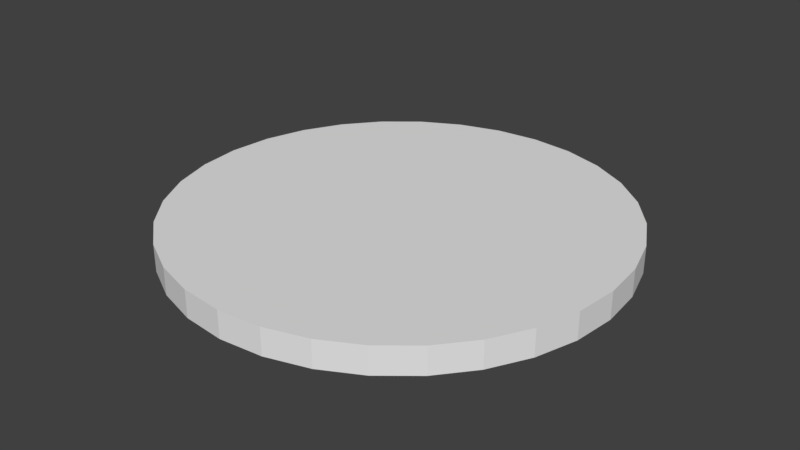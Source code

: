 # Source: ring.blend  (saved by Blender 2.79.0; exported with 4.5.12 LTS)
import bpy
from mathutils import Matrix  # noqa: F401  (used for matrix-valued properties, if any)

bpy.ops.wm.read_factory_settings(use_empty=True)
scene = bpy.context.scene
scene.name = 'Scene'

# ---- collections
col_collection_1 = bpy.data.collections.new('Collection 1'); scene.collection.children.link(col_collection_1)

# ---- world
world_world = bpy.data.worlds.new('World'); scene.world = world_world
world_world.color = (0.05088, 0.05088, 0.05088)
world_world.use_sun_shadow = False
world_world.sun_shadow_jitter_overblur = 0.0
world_world.cycles.sampling_method = 'MANUAL'

# ---- meshes
me_cylinder = bpy.data.meshes.new('Cylinder')
me_cylinder.from_pydata([(-4.81e-08, 0.874, -1.0), (-4.81e-08, 0.874, 1.0), (0.1705, 0.8572, -1.0), (0.1705, 0.8572, 1.0), (0.3345, 0.8075, -1.0), (0.3345, 0.8075, 1.0), (0.4856, 0.7267, -1.0), (0.4856, 0.7267, 1.0), (0.618, 0.618, -1.0), (0.618, 0.618, 1.0), (0.7267, 0.4856, -1.0), (0.7267, 0.4856, 1.0), (0.8075, 0.3345, -1.0), (0.8075, 0.3345, 1.0), (0.8572, 0.1705, -1.0), (0.8572, 0.1705, 1.0), (0.874, 5.616e-08, -1.0), (0.874, 5.616e-08, 1.0), (0.8572, -0.1705, -1.0), (0.8572, -0.1705, 1.0), (0.8075, -0.3345, -1.0), (0.8075, -0.3345, 1.0), (0.7267, -0.4856, -1.0), (0.7267, -0.4856, 1.0), (0.618, -0.618, -1.0), (0.618, -0.618, 1.0), (0.4856, -0.7267, -1.0), (0.4856, -0.7267, 1.0), (0.3345, -0.8075, -1.0), (0.3345, -0.8075, 1.0), (0.1705, -0.8572, -1.0), (0.1705, -0.8572, 1.0), (-2.872e-07, -0.874, -1.0), (-2.872e-07, -0.874, 1.0), (-0.1705, -0.8572, -1.0), (-0.1705, -0.8572, 1.0), (-0.3345, -0.8075, -1.0), (-0.3345, -0.8075, 1.0), (-0.4856, -0.7267, -1.0), (-0.4856, -0.7267, 1.0), (-0.618, -0.618, -1.0), (-0.618, -0.618, 1.0), (-0.7267, -0.4856, -1.0), (-0.7267, -0.4856, 1.0), (-0.8075, -0.3345, -1.0), (-0.8075, -0.3345, 1.0), (-0.8572, -0.1705, -1.0), (-0.8572, -0.1705, 1.0), (-0.874, 8.505e-07, -1.0), (-0.874, 8.505e-07, 1.0), (-0.8572, 0.1705, -1.0), (-0.8572, 0.1705, 1.0), (-0.8075, 0.3345, -1.0), (-0.8075, 0.3345, 1.0), (-0.7267, 0.4856, -1.0), (-0.7267, 0.4856, 1.0), (-0.618, 0.618, -1.0), (-0.618, 0.618, 1.0), (-0.4856, 0.7267, -1.0), (-0.4856, 0.7267, 1.0), (-0.3345, 0.8075, -1.0), (-0.3345, 0.8075, 1.0), (-0.1705, 0.8572, -1.0), (-0.1705, 0.8572, 1.0), (0.0, 1.0, -1.0), (0.1951, 0.9808, -1.0), (0.1951, 0.9808, 1.0), (0.0, 1.0, 1.0), (0.3827, 0.9239, -1.0), (0.3827, 0.9239, 1.0), (0.5556, 0.8315, -1.0), (0.5556, 0.8315, 1.0), (0.7071, 0.7071, -1.0), (0.7071, 0.7071, 1.0), (0.8315, 0.5556, -1.0), (0.8315, 0.5556, 1.0), (0.9239, 0.3827, -1.0), (0.9239, 0.3827, 1.0), (0.9808, 0.1951, -1.0), (0.9808, 0.1951, 1.0), (1.0, 7.55e-08, -1.0), (1.0, 7.55e-08, 1.0), (0.9808, -0.1951, -1.0), (0.9808, -0.1951, 1.0), (0.9239, -0.3827, -1.0), (0.9239, -0.3827, 1.0), (0.8315, -0.5556, -1.0), (0.8315, -0.5556, 1.0), (0.7071, -0.7071, -1.0), (0.7071, -0.7071, 1.0), (0.5556, -0.8315, -1.0), (0.5556, -0.8315, 1.0), (0.3827, -0.9239, -1.0), (0.3827, -0.9239, 1.0), (0.1951, -0.9808, -1.0), (0.1951, -0.9808, 1.0), (-3.258e-07, -1.0, -1.0), (-3.258e-07, -1.0, 1.0), (-0.1951, -0.9808, -1.0), (-0.1951, -0.9808, 1.0), (-0.3827, -0.9239, -1.0), (-0.3827, -0.9239, 1.0), (-0.5556, -0.8315, -1.0), (-0.5556, -0.8315, 1.0), (-0.7071, -0.7071, -1.0), (-0.7071, -0.7071, 1.0), (-0.8315, -0.5556, -1.0), (-0.8315, -0.5556, 1.0), (-0.9239, -0.3827, -1.0), (-0.9239, -0.3827, 1.0), (-0.9808, -0.1951, -1.0), (-0.9808, -0.1951, 1.0), (-1.0, 9.656e-07, -1.0), (-1.0, 9.656e-07, 1.0), (-0.9808, 0.1951, -1.0), (-0.9808, 0.1951, 1.0), (-0.9239, 0.3827, -1.0), (-0.9239, 0.3827, 1.0), (-0.8315, 0.5556, -1.0), (-0.8315, 0.5556, 1.0), (-0.7071, 0.7071, -1.0), (-0.7071, 0.7071, 1.0), (-0.5556, 0.8315, -1.0), (-0.5556, 0.8315, 1.0), (-0.3827, 0.9239, -1.0), (-0.3827, 0.9239, 1.0), (-0.1951, 0.9808, -1.0), (-0.1951, 0.9808, 1.0)], [], [(64, 65, 66, 67), (65, 68, 69, 66), (68, 70, 71, 69), (70, 72, 73, 71), (72, 74, 75, 73), (74, 76, 77, 75), (76, 78, 79, 77), (78, 80, 81, 79), (80, 82, 83, 81), (82, 84, 85, 83), (84, 86, 87, 85), (86, 88, 89, 87), (88, 90, 91, 89), (90, 92, 93, 91), (92, 94, 95, 93), (94, 96, 97, 95), (96, 98, 99, 97), (98, 100, 101, 99), (100, 102, 103, 101), (102, 104, 105, 103), (104, 106, 107, 105), (106, 108, 109, 107), (108, 110, 111, 109), (110, 112, 113, 111), (112, 114, 115, 113), (114, 116, 117, 115), (116, 118, 119, 117), (118, 120, 121, 119), (120, 122, 123, 121), (122, 124, 125, 123), (3, 5, 7, 9, 11, 13, 15, 17, 19, 21, 23, 25, 27, 29, 31, 33, 35, 37, 39, 41, 43, 45, 47, 49, 51, 53, 55, 57, 59, 61, 63, 1), (124, 126, 127, 125), (126, 64, 67, 127), (0, 62, 60, 58, 56, 54, 52, 50, 48, 46, 44, 42, 40, 38, 36, 34, 32, 30, 28, 26, 24, 22, 20, 18, 16, 14, 12, 10, 8, 6, 4, 2), (2, 65, 64, 0), (1, 67, 66, 3), (4, 68, 65, 2), (3, 66, 69, 5), (6, 70, 68, 4), (5, 69, 71, 7), (8, 72, 70, 6), (7, 71, 73, 9), (10, 74, 72, 8), (9, 73, 75, 11), (12, 76, 74, 10), (11, 75, 77, 13), (14, 78, 76, 12), (13, 77, 79, 15), (16, 80, 78, 14), (15, 79, 81, 17), (18, 82, 80, 16), (17, 81, 83, 19), (20, 84, 82, 18), (19, 83, 85, 21), (22, 86, 84, 20), (21, 85, 87, 23), (24, 88, 86, 22), (23, 87, 89, 25), (26, 90, 88, 24), (25, 89, 91, 27), (28, 92, 90, 26), (27, 91, 93, 29), (30, 94, 92, 28), (29, 93, 95, 31), (32, 96, 94, 30), (31, 95, 97, 33), (34, 98, 96, 32), (33, 97, 99, 35), (36, 100, 98, 34), (35, 99, 101, 37), (38, 102, 100, 36), (37, 101, 103, 39), (40, 104, 102, 38), (39, 103, 105, 41), (42, 106, 104, 40), (41, 105, 107, 43), (44, 108, 106, 42), (43, 107, 109, 45), (46, 110, 108, 44), (45, 109, 111, 47), (48, 112, 110, 46), (47, 111, 113, 49), (50, 114, 112, 48), (49, 113, 115, 51), (52, 116, 114, 50), (51, 115, 117, 53), (54, 118, 116, 52), (53, 117, 119, 55), (56, 120, 118, 54), (55, 119, 121, 57), (58, 122, 120, 56), (57, 121, 123, 59), (60, 124, 122, 58), (59, 123, 125, 61), (62, 126, 124, 60), (61, 125, 127, 63), (0, 64, 126, 62), (63, 127, 67, 1)])
me_cylinder.use_remesh_preserve_volume = False
me_cylinder.use_remesh_preserve_attributes = False
me_cylinder.use_mirror_vertex_groups = False
me_cylinder.update()

# ---- objects
ob_cylinder = bpy.data.objects.new('Cylinder', me_cylinder)

# ---- transforms, parenting, visibility, modifiers, constraints
ob_cylinder.location = (0.0, 0.0, 0.0)
ob_cylinder.scale = (16.45, 16.45, 1.0)
ob_cylinder.lineart.crease_threshold = 0.0

# ---- collection membership
col_collection_1.objects.link(ob_cylinder)

# ---- scene / render settings (as saved in the file)
scene.frame_start = 1; scene.frame_end = 250; scene.frame_set(1)
scene.render.engine = 'BLENDER_EEVEE_NEXT'
scene.render.resolution_percentage = 50
scene.render.dither_intensity = 0.0
scene.cycles.use_denoising = False
scene.cycles.samples = 128
scene.cycles.sampling_pattern = 'TABULATED_SOBOL'
scene.cycles.use_adaptive_sampling = False
scene.cycles.use_light_tree = False
scene.cycles.blur_glossy = 0.0
scene.cycles.sample_clamp_indirect = 0.0
scene.view_settings.view_transform = 'Standard'
bpy.context.view_layer.update()

# ---- added for rendering (the .blend has no active camera and no usable light): camera, sun
cam_auto = bpy.data.cameras.new('AutoCamera')
cam_auto.lens = 50.0
cam_auto.sensor_width = 36.0
cam_auto.clip_end = 1000.0
ob_auto_camera = bpy.data.objects.new('AutoCamera', cam_auto)
scene.collection.objects.link(ob_auto_camera)
ob_auto_camera.location = (43.1006, -51.7207, 34.4805)
ob_auto_camera.rotation_euler = (1.09748, -7.21219e-08, 0.694738)
scene.camera = ob_auto_camera
light_auto_sun = bpy.data.lights.new('AutoSun', 'SUN')
light_auto_sun.energy = 3.0
light_auto_sun.angle = 0.0523599
ob_auto_sun = bpy.data.objects.new('AutoSun', light_auto_sun)
scene.collection.objects.link(ob_auto_sun)
ob_auto_sun.rotation_euler = (0.872665, 0.174533, 0.523599)
bpy.context.view_layer.update()
